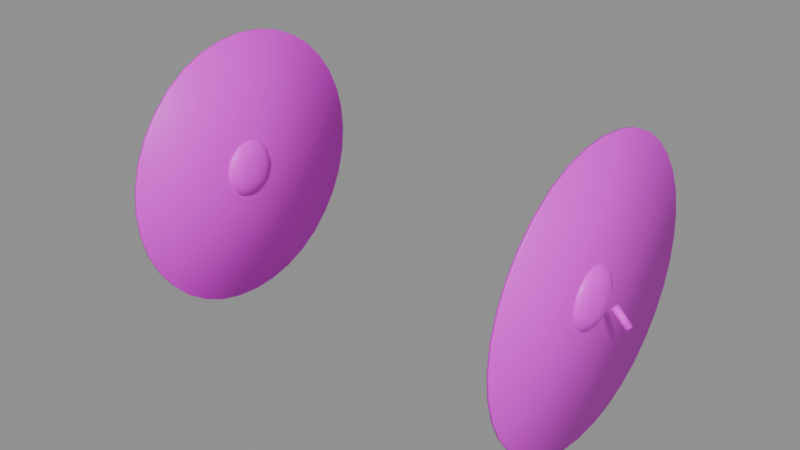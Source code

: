 # Source: banda_platillos.blend  (saved by Blender 5.2.45; exported with 4.5.12 LTS)
import bpy
from mathutils import Matrix  # noqa: F401  (used for matrix-valued properties, if any)

bpy.ops.wm.read_factory_settings(use_empty=True)
scene = bpy.context.scene
scene.name = 'Scene'

# ---- images (referenced by path relative to the original .blend; pixels are not part of the script)
import os
ASSET_DIR = os.environ.get("B2B_ASSET_DIR", "")  # directory of the original .blend (textures are referenced by path, not embedded)
HERE = os.path.dirname(os.path.abspath(__file__))  # packed textures are extracted next to this script under _unpacked/

def load_image(name, relpath, width, height, colorspace="sRGB"):
    """Load a texture the original file referenced (path relative to the .blend, or extracted next to this script)."""
    p = next((c for c in (os.path.join(HERE, relpath), os.path.join(ASSET_DIR, relpath)) if relpath and os.path.exists(c)), "")
    if p:
        img = bpy.data.images.load(p, check_existing=True)
        img.name = name
    else:  # same state as the original file: an image datablock whose file is absent (Cycles renders it pink)
        img = bpy.data.images.new(name, width, height)
        img.source = "FILE"
        img.filepath = "//" + (relpath or name)
    img.colorspace_settings.name = colorspace
    return img
img_banda_platillos_laton_png = load_image('banda_platillos_laton.png', 'banda_platillos_laton.png', 1024, 1024, 'sRGB')
img_banda_platillos_cuero_png = load_image('banda_platillos_cuero.png', 'banda_platillos_cuero.png', 1024, 1024, 'sRGB')

# ---- materials (node trees are filled in below, after node groups)
mat_banda_platillos_laton = bpy.data.materials.new('banda_platillos_laton')
mat_banda_platillos_cuero = bpy.data.materials.new('banda_platillos_cuero')

# ---- material node trees
mat_banda_platillos_laton.use_nodes = True; mat_banda_platillos_laton.node_tree.nodes.clear()
_N = mat_banda_platillos_laton.node_tree.nodes; _L = mat_banda_platillos_laton.node_tree.links
n0 = _N.new('ShaderNodeBsdfPrincipled'); n0.name = 'Principled BSDF'; n0.location = (-200, 100)
n0.inputs[10].default_value = 0.005
n1 = _N.new('ShaderNodeOutputMaterial'); n1.name = 'Material Output'; n1.location = (200, 100)
n2 = _N.new('ShaderNodeTexImage'); n2.name = 'Image Texture'; n2.location = (0, 0)
n2.image = img_banda_platillos_laton_png
_L.new(n0.outputs[0], n1.inputs[0])
_L.new(n2.outputs[0], n0.inputs[0])
n1.is_active_output = True
mat_banda_platillos_cuero.use_nodes = True; mat_banda_platillos_cuero.node_tree.nodes.clear()
_N = mat_banda_platillos_cuero.node_tree.nodes; _L = mat_banda_platillos_cuero.node_tree.links
n0 = _N.new('ShaderNodeBsdfPrincipled'); n0.name = 'Principled BSDF'; n0.location = (-200, 100)
n0.inputs[10].default_value = 0.005
n1 = _N.new('ShaderNodeOutputMaterial'); n1.name = 'Material Output'; n1.location = (200, 100)
n2 = _N.new('ShaderNodeTexImage'); n2.name = 'Image Texture'; n2.location = (0, 0)
n2.image = img_banda_platillos_cuero_png
_L.new(n0.outputs[0], n1.inputs[0])
_L.new(n2.outputs[0], n0.inputs[0])
n1.is_active_output = True

# ---- meshes
me_banda_platillos = bpy.data.meshes.new('banda_platillos')
me_banda_platillos.from_pydata([(-0.268, 0.28, 1.18), (-0.268, 0.28, 1.37), (-0.268, 0.247, 1.367), (-0.268, 0.215, 1.359), (-0.268, 0.185, 1.345), (-0.268, 0.1579, 1.326), (-0.268, 0.1345, 1.302), (-0.268, 0.1155, 1.275), (-0.268, 0.1015, 1.245), (-0.268, 0.09289, 1.213), (-0.268, 0.09, 1.18), (-0.268, 0.09289, 1.147), (-0.268, 0.1015, 1.115), (-0.268, 0.1155, 1.085), (-0.268, 0.1345, 1.058), (-0.268, 0.1579, 1.034), (-0.268, 0.185, 1.015), (-0.268, 0.215, 1.001), (-0.268, 0.247, 0.9929), (-0.268, 0.28, 0.99), (-0.268, 0.313, 0.9929), (-0.268, 0.345, 1.001), (-0.268, 0.375, 1.015), (-0.268, 0.4021, 1.034), (-0.268, 0.4255, 1.058), (-0.268, 0.4445, 1.085), (-0.268, 0.4585, 1.115), (-0.268, 0.4671, 1.147), (-0.268, 0.47, 1.18), (-0.268, 0.4671, 1.213), (-0.268, 0.4585, 1.245), (-0.268, 0.4445, 1.275), (-0.268, 0.4255, 1.302), (-0.268, 0.4021, 1.326), (-0.268, 0.375, 1.345), (-0.268, 0.345, 1.359), (-0.268, 0.313, 1.367), (-0.272, 0.28, 1.37), (-0.272, 0.247, 1.367), (-0.272, 0.215, 1.359), (-0.272, 0.185, 1.345), (-0.272, 0.1579, 1.326), (-0.272, 0.1345, 1.302), (-0.272, 0.1155, 1.275), (-0.272, 0.1015, 1.245), (-0.272, 0.09289, 1.213), (-0.272, 0.09, 1.18), (-0.272, 0.09289, 1.147), (-0.272, 0.1015, 1.115), (-0.272, 0.1155, 1.085), (-0.272, 0.1345, 1.058), (-0.272, 0.1579, 1.034), (-0.272, 0.185, 1.015), (-0.272, 0.215, 1.001), (-0.272, 0.247, 0.9929), (-0.272, 0.28, 0.99), (-0.272, 0.313, 0.9929), (-0.272, 0.345, 1.001), (-0.272, 0.375, 1.015), (-0.272, 0.4021, 1.034), (-0.272, 0.4255, 1.058), (-0.272, 0.4445, 1.085), (-0.272, 0.4585, 1.115), (-0.272, 0.4671, 1.147), (-0.272, 0.47, 1.18), (-0.272, 0.4671, 1.213), (-0.272, 0.4585, 1.245), (-0.272, 0.4445, 1.275), (-0.272, 0.4255, 1.302), (-0.272, 0.4021, 1.326), (-0.272, 0.375, 1.345), (-0.272, 0.345, 1.359), (-0.272, 0.313, 1.367), (-0.272, 0.28, 1.18), (-0.27, 0.28, 1.22), (-0.27, 0.3, 1.215), (-0.27, 0.3146, 1.2), (-0.27, 0.32, 1.18), (-0.27, 0.3146, 1.16), (-0.27, 0.3, 1.145), (-0.27, 0.28, 1.14), (0.268, 0.185, 1.345), (-0.266, 0.2973, 1.215), (-0.2631, 0.31, 1.2), (-0.262, 0.3146, 1.18), (-0.2631, 0.31, 1.16), (-0.266, 0.2973, 1.145), (0.268, 0.1579, 1.326), (0.268, 0.1345, 1.302), (-0.2631, 0.29, 1.215), (-0.258, 0.2973, 1.2), (-0.2561, 0.3, 1.18), (-0.258, 0.2973, 1.16), (-0.2631, 0.29, 1.145), (0.268, 0.1155, 1.275), (0.268, 0.1015, 1.245), (-0.262, 0.28, 1.215), (-0.2561, 0.28, 1.2), (-0.254, 0.28, 1.18), (-0.2561, 0.28, 1.16), (-0.262, 0.28, 1.145), (0.268, 0.09289, 1.213), (0.268, 0.09, 1.18), (-0.2631, 0.27, 1.215), (-0.258, 0.2627, 1.2), (-0.2561, 0.26, 1.18), (-0.258, 0.2627, 1.16), (-0.2631, 0.27, 1.145), (0.268, 0.09289, 1.147), (0.268, 0.1015, 1.115), (-0.266, 0.2627, 1.215), (-0.2631, 0.25, 1.2), (-0.262, 0.2454, 1.18), (-0.2631, 0.25, 1.16), (-0.266, 0.2627, 1.145), (0.268, 0.1155, 1.085), (0.268, 0.1345, 1.058), (-0.27, 0.26, 1.215), (-0.27, 0.2454, 1.2), (-0.27, 0.24, 1.18), (-0.27, 0.2454, 1.16), (-0.27, 0.26, 1.145), (0.268, 0.1579, 1.034), (0.268, 0.185, 1.015), (-0.274, 0.2627, 1.215), (-0.2769, 0.25, 1.2), (-0.278, 0.2454, 1.18), (-0.2769, 0.25, 1.16), (-0.274, 0.2627, 1.145), (0.268, 0.215, 1.001), (0.268, 0.247, 0.9929), (-0.2769, 0.27, 1.215), (-0.282, 0.2627, 1.2), (-0.2839, 0.26, 1.18), (-0.282, 0.2627, 1.16), (-0.2769, 0.27, 1.145), (0.268, 0.28, 0.99), (0.268, 0.28, 1.18), (-0.278, 0.28, 1.215), (-0.2839, 0.28, 1.2), (-0.286, 0.28, 1.18), (-0.2839, 0.28, 1.16), (-0.278, 0.28, 1.145), (-0.3169, 0.2775, 1.157), (-0.3169, 0.2825, 1.157), (-0.2769, 0.29, 1.215), (-0.282, 0.2973, 1.2), (-0.2839, 0.3, 1.18), (-0.282, 0.2973, 1.16), (-0.2769, 0.29, 1.145), (-0.32, 0.285, 1.16), (-0.3231, 0.2825, 1.163), (-0.274, 0.2973, 1.215), (-0.2769, 0.31, 1.2), (-0.278, 0.3146, 1.18), (-0.2769, 0.31, 1.16), (-0.274, 0.2973, 1.145), (-0.3231, 0.2775, 1.163), (-0.32, 0.275, 1.16), (-0.2969, 0.2775, 1.177), (-0.2969, 0.2825, 1.177), (-0.3, 0.285, 1.18), (-0.3031, 0.2825, 1.183), (-0.3031, 0.2775, 1.183), (-0.3, 0.275, 1.18), (0.268, 0.215, 1.359), (0.268, 0.247, 1.367), (0.268, 0.28, 1.37), (0.268, 0.313, 1.367), (0.268, 0.345, 1.359), (0.268, 0.375, 1.345), (0.268, 0.4021, 1.326), (0.268, 0.4255, 1.302), (0.268, 0.4445, 1.275), (0.268, 0.4585, 1.245), (0.268, 0.4671, 1.213), (0.268, 0.47, 1.18), (0.268, 0.4671, 1.147), (0.268, 0.4585, 1.115), (0.268, 0.4445, 1.085), (0.268, 0.4255, 1.058), (0.268, 0.4021, 1.034), (0.268, 0.375, 1.015), (0.268, 0.345, 1.001), (0.268, 0.313, 0.9929), (0.272, 0.28, 0.99), (0.272, 0.247, 0.9929), (0.272, 0.215, 1.001), (0.272, 0.185, 1.015), (0.272, 0.1579, 1.034), (0.272, 0.1345, 1.058), (0.272, 0.1155, 1.085), (0.272, 0.1015, 1.115), (0.272, 0.09289, 1.147), (0.272, 0.09, 1.18), (0.272, 0.09289, 1.213), (0.272, 0.1015, 1.245), (0.272, 0.1155, 1.275), (0.272, 0.1345, 1.302), (0.272, 0.1579, 1.326), (0.272, 0.185, 1.345), (0.272, 0.215, 1.359), (0.272, 0.247, 1.367), (0.272, 0.28, 1.37), (0.272, 0.313, 1.367), (0.272, 0.345, 1.359), (0.272, 0.375, 1.345), (0.272, 0.4021, 1.326), (0.272, 0.4255, 1.302), (0.272, 0.4445, 1.275), (0.272, 0.4585, 1.245), (0.272, 0.4671, 1.213), (0.272, 0.47, 1.18), (0.272, 0.4671, 1.147), (0.272, 0.4585, 1.115), (0.272, 0.4445, 1.085), (0.272, 0.4255, 1.058), (0.272, 0.4021, 1.034), (0.272, 0.375, 1.015), (0.272, 0.345, 1.001), (0.272, 0.313, 0.9929), (0.272, 0.28, 1.18), (0.27, 0.28, 1.22), (0.27, 0.3, 1.215), (0.27, 0.3146, 1.2), (0.27, 0.32, 1.18), (0.27, 0.3146, 1.16), (0.27, 0.3, 1.145), (0.27, 0.28, 1.14), (0.274, 0.2973, 1.215), (0.2769, 0.31, 1.2), (0.278, 0.3146, 1.18), (0.2769, 0.31, 1.16), (0.274, 0.2973, 1.145), (0.2769, 0.29, 1.215), (0.282, 0.2973, 1.2), (0.2839, 0.3, 1.18), (0.282, 0.2973, 1.16), (0.2769, 0.29, 1.145), (0.278, 0.28, 1.215), (0.2839, 0.28, 1.2), (0.286, 0.28, 1.18), (0.2839, 0.28, 1.16), (0.278, 0.28, 1.145), (0.2769, 0.27, 1.215), (0.282, 0.2627, 1.2), (0.2839, 0.26, 1.18), (0.282, 0.2627, 1.16), (0.2769, 0.27, 1.145), (0.274, 0.2627, 1.215), (0.2769, 0.25, 1.2), (0.278, 0.2454, 1.18), (0.2769, 0.25, 1.16), (0.274, 0.2627, 1.145), (0.27, 0.26, 1.215), (0.27, 0.2454, 1.2), (0.27, 0.24, 1.18), (0.27, 0.2454, 1.16), (0.27, 0.26, 1.145), (0.266, 0.2627, 1.215), (0.2631, 0.25, 1.2), (0.262, 0.2454, 1.18), (0.2631, 0.25, 1.16), (0.266, 0.2627, 1.145), (0.2631, 0.27, 1.215), (0.258, 0.2627, 1.2), (0.2561, 0.26, 1.18), (0.258, 0.2627, 1.16), (0.2631, 0.27, 1.145), (0.262, 0.28, 1.215), (0.2561, 0.28, 1.2), (0.254, 0.28, 1.18), (0.2561, 0.28, 1.16), (0.262, 0.28, 1.145), (0.3231, 0.2775, 1.163), (0.3231, 0.2825, 1.163), (0.2631, 0.29, 1.215), (0.258, 0.2973, 1.2), (0.2561, 0.3, 1.18), (0.258, 0.2973, 1.16), (0.2631, 0.29, 1.145), (0.32, 0.285, 1.16), (0.3169, 0.2825, 1.157), (0.266, 0.2973, 1.215), (0.2631, 0.31, 1.2), (0.262, 0.3146, 1.18), (0.2631, 0.31, 1.16), (0.266, 0.2973, 1.145), (0.3169, 0.2775, 1.157), (0.32, 0.275, 1.16), (0.3031, 0.2775, 1.183), (0.3031, 0.2825, 1.183), (0.3, 0.285, 1.18), (0.2969, 0.2825, 1.177), (0.2969, 0.2775, 1.177), (0.3, 0.275, 1.18)], [], [(0, 1, 2), (73, 38, 37), (1, 37, 38, 2), (0, 2, 3), (73, 39, 38), (2, 38, 39, 3), (0, 3, 4), (73, 40, 39), (3, 39, 40, 4), (0, 4, 5), (73, 41, 40), (4, 40, 41, 5), (0, 5, 6), (73, 42, 41), (5, 41, 42, 6), (0, 6, 7), (73, 43, 42), (6, 42, 43, 7), (0, 7, 8), (73, 44, 43), (7, 43, 44, 8), (0, 8, 9), (73, 45, 44), (8, 44, 45, 9), (0, 9, 10), (73, 46, 45), (9, 45, 46, 10), (0, 10, 11), (73, 47, 46), (10, 46, 47, 11), (0, 11, 12), (73, 48, 47), (11, 47, 48, 12), (0, 12, 13), (73, 49, 48), (12, 48, 49, 13), (0, 13, 14), (73, 50, 49), (13, 49, 50, 14), (0, 14, 15), (73, 51, 50), (14, 50, 51, 15), (0, 15, 16), (73, 52, 51), (15, 51, 52, 16), (0, 16, 17), (73, 53, 52), (16, 52, 53, 17), (0, 17, 18), (73, 54, 53), (17, 53, 54, 18), (0, 18, 19), (73, 55, 54), (18, 54, 55, 19), (0, 19, 20), (73, 56, 55), (19, 55, 56, 20), (0, 20, 21), (73, 57, 56), (20, 56, 57, 21), (0, 21, 22), (73, 58, 57), (21, 57, 58, 22), (0, 22, 23), (73, 59, 58), (22, 58, 59, 23), (0, 23, 24), (73, 60, 59), (23, 59, 60, 24), (0, 24, 25), (73, 61, 60), (24, 60, 61, 25), (0, 25, 26), (73, 62, 61), (25, 61, 62, 26), (0, 26, 27), (73, 63, 62), (26, 62, 63, 27), (0, 27, 28), (73, 64, 63), (27, 63, 64, 28), (0, 28, 29), (73, 65, 64), (28, 64, 65, 29), (0, 29, 30), (73, 66, 65), (29, 65, 66, 30), (0, 30, 31), (73, 67, 66), (30, 66, 67, 31), (0, 31, 32), (73, 68, 67), (31, 67, 68, 32), (0, 32, 33), (73, 69, 68), (32, 68, 69, 33), (0, 33, 34), (73, 70, 69), (33, 69, 70, 34), (0, 34, 35), (73, 71, 70), (34, 70, 71, 35), (0, 35, 36), (73, 72, 71), (35, 71, 72, 36), (0, 36, 1), (73, 37, 72), (36, 72, 37, 1), (79, 78, 85, 86), (77, 76, 83, 84), (75, 74, 82), (80, 79, 86), (78, 77, 84, 85), (76, 75, 82, 83), (84, 83, 90, 91), (82, 74, 89), (80, 86, 93), (85, 84, 91, 92), (83, 82, 89, 90), (86, 85, 92, 93), (89, 74, 96), (80, 93, 100), (92, 91, 98, 99), (90, 89, 96, 97), (93, 92, 99, 100), (91, 90, 97, 98), (80, 100, 107), (99, 98, 105, 106), (97, 96, 103, 104), (100, 99, 106, 107), (98, 97, 104, 105), (96, 74, 103), (80, 107, 114), (106, 105, 112, 113), (104, 103, 110, 111), (107, 106, 113, 114), (105, 104, 111, 112), (103, 74, 110), (80, 114, 121), (113, 112, 119, 120), (111, 110, 117, 118), (114, 113, 120, 121), (112, 111, 118, 119), (110, 74, 117), (120, 119, 126, 127), (118, 117, 124, 125), (121, 120, 127, 128), (119, 118, 125, 126), (117, 74, 124), (80, 121, 128), (125, 124, 131, 132), (128, 127, 134, 135), (126, 125, 132, 133), (124, 74, 131), (80, 128, 135), (127, 126, 133, 134), (135, 134, 141, 142), (133, 132, 139, 140), (131, 74, 138), (80, 135, 142), (134, 133, 140, 141), (132, 131, 138, 139), (142, 141, 148, 149), (140, 139, 146, 147), (138, 74, 145), (80, 142, 149), (141, 140, 147, 148), (139, 138, 145, 146), (149, 148, 155, 156), (147, 146, 153, 154), (145, 74, 152), (80, 149, 156), (148, 147, 154, 155), (146, 145, 152, 153), (156, 155, 78, 79), (154, 153, 76, 77), (152, 74, 75), (80, 156, 79), (155, 154, 77, 78), (153, 152, 75, 76), (164, 163, 157, 158), (163, 162, 151, 157), (162, 161, 150, 151), (161, 160, 144, 150), (160, 159, 143, 144), (159, 164, 158, 143), (159, 160, 161, 162, 163, 164), (158, 157, 151, 150, 144, 143), (137, 136, 130), (221, 186, 185), (136, 185, 186, 130), (137, 130, 129), (221, 187, 186), (130, 186, 187, 129), (137, 129, 123), (221, 188, 187), (129, 187, 188, 123), (137, 123, 122), (221, 189, 188), (123, 188, 189, 122), (137, 122, 116), (221, 190, 189), (122, 189, 190, 116), (137, 116, 115), (221, 191, 190), (116, 190, 191, 115), (137, 115, 109), (221, 192, 191), (115, 191, 192, 109), (137, 109, 108), (221, 193, 192), (109, 192, 193, 108), (137, 108, 102), (221, 194, 193), (108, 193, 194, 102), (137, 102, 101), (221, 195, 194), (102, 194, 195, 101), (137, 101, 95), (221, 196, 195), (101, 195, 196, 95), (137, 95, 94), (221, 197, 196), (95, 196, 197, 94), (137, 94, 88), (221, 198, 197), (94, 197, 198, 88), (137, 88, 87), (221, 199, 198), (88, 198, 199, 87), (137, 87, 81), (221, 200, 199), (87, 199, 200, 81), (137, 81, 165), (221, 201, 200), (81, 200, 201, 165), (137, 165, 166), (221, 202, 201), (165, 201, 202, 166), (137, 166, 167), (221, 203, 202), (166, 202, 203, 167), (137, 167, 168), (221, 204, 203), (167, 203, 204, 168), (137, 168, 169), (221, 205, 204), (168, 204, 205, 169), (137, 169, 170), (221, 206, 205), (169, 205, 206, 170), (137, 170, 171), (221, 207, 206), (170, 206, 207, 171), (137, 171, 172), (221, 208, 207), (171, 207, 208, 172), (137, 172, 173), (221, 209, 208), (172, 208, 209, 173), (137, 173, 174), (221, 210, 209), (173, 209, 210, 174), (137, 174, 175), (221, 211, 210), (174, 210, 211, 175), (137, 175, 176), (221, 212, 211), (175, 211, 212, 176), (137, 176, 177), (221, 213, 212), (176, 212, 213, 177), (137, 177, 178), (221, 214, 213), (177, 213, 214, 178), (137, 178, 179), (221, 215, 214), (178, 214, 215, 179), (137, 179, 180), (221, 216, 215), (179, 215, 216, 180), (137, 180, 181), (221, 217, 216), (180, 216, 217, 181), (137, 181, 182), (221, 218, 217), (181, 217, 218, 182), (137, 182, 183), (221, 219, 218), (182, 218, 219, 183), (137, 183, 184), (221, 220, 219), (183, 219, 220, 184), (137, 184, 136), (221, 185, 220), (184, 220, 185, 136), (227, 226, 232, 233), (225, 224, 230, 231), (223, 222, 229), (228, 227, 233), (226, 225, 231, 232), (224, 223, 229, 230), (231, 230, 235, 236), (229, 222, 234), (228, 233, 238), (232, 231, 236, 237), (230, 229, 234, 235), (233, 232, 237, 238), (234, 222, 239), (228, 238, 243), (237, 236, 241, 242), (235, 234, 239, 240), (238, 237, 242, 243), (236, 235, 240, 241), (228, 243, 248), (242, 241, 246, 247), (240, 239, 244, 245), (243, 242, 247, 248), (241, 240, 245, 246), (239, 222, 244), (228, 248, 253), (247, 246, 251, 252), (245, 244, 249, 250), (248, 247, 252, 253), (246, 245, 250, 251), (244, 222, 249), (228, 253, 258), (252, 251, 256, 257), (250, 249, 254, 255), (253, 252, 257, 258), (251, 250, 255, 256), (249, 222, 254), (257, 256, 261, 262), (255, 254, 259, 260), (258, 257, 262, 263), (256, 255, 260, 261), (254, 222, 259), (228, 258, 263), (260, 259, 264, 265), (263, 262, 267, 268), (261, 260, 265, 266), (259, 222, 264), (228, 263, 268), (262, 261, 266, 267), (268, 267, 272, 273), (266, 265, 270, 271), (264, 222, 269), (228, 268, 273), (267, 266, 271, 272), (265, 264, 269, 270), (273, 272, 279, 280), (271, 270, 277, 278), (269, 222, 276), (228, 273, 280), (272, 271, 278, 279), (270, 269, 276, 277), (280, 279, 286, 287), (278, 277, 284, 285), (276, 222, 283), (228, 280, 287), (279, 278, 285, 286), (277, 276, 283, 284), (287, 286, 226, 227), (285, 284, 224, 225), (283, 222, 223), (228, 287, 227), (286, 285, 225, 226), (284, 283, 223, 224), (295, 294, 288, 289), (294, 293, 282, 288), (293, 292, 281, 282), (292, 291, 275, 281), (291, 290, 274, 275), (290, 295, 289, 274), (290, 291, 292, 293, 294, 295), (289, 288, 282, 281, 275, 274)])
me_banda_platillos.polygons.foreach_set('use_smooth', [True] * 376)
me_banda_platillos.polygons.foreach_set('material_index', [0, 0, 0, 0, 0, 0, 0, 0, 0, 0, 0, 0, 0, 0, 0, 0, 0, 0, 0, 0, 0, 0, 0, 0, 0, 0, 0, 0, 0, 0, 0, 0, 0, 0, 0, 0, 0, 0, 0, 0, 0, 0, 0, 0, 0, 0, 0, 0, 0, 0, 0, 0, 0, 0, 0, 0, 0, 0, 0, 0, 0, 0, 0, 0, 0, 0, 0, 0, 0, 0, 0, 0, 0, 0, 0, 0, 0, 0, 0, 0, 0, 0, 0, 0, 0, 0, 0, 0, 0, 0, 0, 0, 0, 0, 0, 0, 0, 0, 0, 0, 0, 0, 0, 0, 0, 0, 0, 0, 0, 0, 0, 0, 0, 0, 0, 0, 0, 0, 0, 0, 0, 0, 0, 0, 0, 0, 0, 0, 0, 0, 0, 0, 0, 0, 0, 0, 0, 0, 0, 0, 0, 0, 0, 0, 0, 0, 0, 0, 0, 0, 0, 0, 0, 0, 0, 0, 0, 0, 0, 0, 0, 0, 0, 0, 0, 0, 0, 0, 0, 0, 0, 0, 0, 0, 0, 0, 0, 0, 0, 0, 1, 1, 1, 1, 1, 1, 1, 1, 0, 0, 0, 0, 0, 0, 0, 0, 0, 0, 0, 0, 0, 0, 0, 0, 0, 0, 0, 0, 0, 0, 0, 0, 0, 0, 0, 0, 0, 0, 0, 0, 0, 0, 0, 0, 0, 0, 0, 0, 0, 0, 0, 0, 0, 0, 0, 0, 0, 0, 0, 0, 0, 0, 0, 0, 0, 0, 0, 0, 0, 0, 0, 0, 0, 0, 0, 0, 0, 0, 0, 0, 0, 0, 0, 0, 0, 0, 0, 0, 0, 0, 0, 0, 0, 0, 0, 0, 0, 0, 0, 0, 0, 0, 0, 0, 0, 0, 0, 0, 0, 0, 0, 0, 0, 0, 0, 0, 0, 0, 0, 0, 0, 0, 0, 0, 0, 0, 0, 0, 0, 0, 0, 0, 0, 0, 0, 0, 0, 0, 0, 0, 0, 0, 0, 0, 0, 0, 0, 0, 0, 0, 0, 0, 0, 0, 0, 0, 0, 0, 0, 0, 0, 0, 0, 0, 0, 0, 0, 0, 0, 0, 0, 0, 0, 0, 0, 0, 0, 0, 0, 0, 0, 0, 0, 0, 0, 0, 0, 0, 1, 1, 1, 1, 1, 1, 1, 1])
_uv = me_banda_platillos.uv_layers.new(name='UVMap')
_uv.uv.foreach_set('vector', [0.5, 0.5, 0.5, 0.88, 0.434, 0.8742, 0.5, 0.5, 0.434, 0.8742, 0.5, 0.88, -0.036, 0.5, -0.044, 0.5, -0.044, 0.434, -0.036, 0.434, 0.5, 0.5, 0.434, 0.8742, 0.37, 0.8571, 0.5, 0.5, 0.37, 0.8571, 0.434, 0.8742, -0.036, 0.434, -0.044, 0.434, -0.044, 0.37, -0.036, 0.37, 0.5, 0.5, 0.37, 0.8571, 0.31, 0.8291, 0.5, 0.5, 0.31, 0.8291, 0.37, 0.8571, -0.036, 0.37, -0.044, 0.37, -0.044, 0.31, -0.036, 0.31, 0.5, 0.5, 0.31, 0.8291, 0.2557, 0.7911, 0.5, 0.5, 0.2557, 0.7911, 0.31, 0.8291, -0.036, 0.31, -0.044, 0.31, -0.044, 0.2557, -0.036, 0.2557, 0.5, 0.5, 0.2557, 0.7911, 0.2089, 0.7443, 0.5, 0.5, 0.2089, 0.7443, 0.2557, 0.7911, -0.036, 0.2557, -0.044, 0.2557, -0.044, 0.2089, -0.036, 0.2089, 0.5, 0.5, 0.2089, 0.7443, 0.1709, 0.69, 0.5, 0.5, 0.1709, 0.69, 0.2089, 0.7443, -0.036, 0.7443, -0.044, 0.7443, -0.044, 0.69, -0.036, 0.69, 0.5, 0.5, 0.1709, 0.69, 0.1429, 0.63, 0.5, 0.5, 0.1429, 0.63, 0.1709, 0.69, -0.036, 0.69, -0.044, 0.69, -0.044, 0.63, -0.036, 0.63, 0.5, 0.5, 0.1429, 0.63, 0.1258, 0.566, 0.5, 0.5, 0.1258, 0.566, 0.1429, 0.63, -0.036, 0.63, -0.044, 0.63, -0.044, 0.566, -0.036, 0.566, 0.5, 0.5, 0.1258, 0.566, 0.12, 0.5, 0.5, 0.5, 0.12, 0.5, 0.1258, 0.566, -0.036, 0.566, -0.044, 0.566, -0.044, 0.5, -0.036, 0.5, 0.5, 0.5, 0.12, 0.5, 0.1258, 0.434, 0.5, 0.5, 0.1258, 0.434, 0.12, 0.5, -0.036, 0.5, -0.044, 0.5, -0.044, 0.434, -0.036, 0.434, 0.5, 0.5, 0.1258, 0.434, 0.1429, 0.37, 0.5, 0.5, 0.1429, 0.37, 0.1258, 0.434, -0.036, 0.434, -0.044, 0.434, -0.044, 0.37, -0.036, 0.37, 0.5, 0.5, 0.1429, 0.37, 0.1709, 0.31, 0.5, 0.5, 0.1709, 0.31, 0.1429, 0.37, -0.036, 0.37, -0.044, 0.37, -0.044, 0.31, -0.036, 0.31, 0.5, 0.5, 0.1709, 0.31, 0.2089, 0.2557, 0.5, 0.5, 0.2089, 0.2557, 0.1709, 0.31, -0.036, 0.31, -0.044, 0.31, -0.044, 0.2557, -0.036, 0.2557, 0.5, 0.5, 0.2089, 0.2557, 0.2557, 0.2089, 0.5, 0.5, 0.2557, 0.2089, 0.2089, 0.2557, -0.036, 0.2089, -0.044, 0.2089, -0.044, 0.2557, -0.036, 0.2557, 0.5, 0.5, 0.2557, 0.2089, 0.31, 0.1709, 0.5, 0.5, 0.31, 0.1709, 0.2557, 0.2089, -0.036, 0.2557, -0.044, 0.2557, -0.044, 0.31, -0.036, 0.31, 0.5, 0.5, 0.31, 0.1709, 0.37, 0.1429, 0.5, 0.5, 0.37, 0.1429, 0.31, 0.1709, -0.036, 0.31, -0.044, 0.31, -0.044, 0.37, -0.036, 0.37, 0.5, 0.5, 0.37, 0.1429, 0.434, 0.1258, 0.5, 0.5, 0.434, 0.1258, 0.37, 0.1429, -0.036, 0.37, -0.044, 0.37, -0.044, 0.434, -0.036, 0.434, 0.5, 0.5, 0.434, 0.1258, 0.5, 0.12, 0.5, 0.5, 0.5, 0.12, 0.434, 0.1258, -0.036, 0.434, -0.044, 0.434, -0.044, 0.5, -0.036, 0.5, 0.5, 0.5, 0.5, 0.12, 0.566, 0.1258, 0.5, 0.5, 0.566, 0.1258, 0.5, 0.12, -0.036, 0.5, -0.044, 0.5, -0.044, 0.566, -0.036, 0.566, 0.5, 0.5, 0.566, 0.1258, 0.63, 0.1429, 0.5, 0.5, 0.63, 0.1429, 0.566, 0.1258, -0.036, 0.566, -0.044, 0.566, -0.044, 0.63, -0.036, 0.63, 0.5, 0.5, 0.63, 0.1429, 0.69, 0.1709, 0.5, 0.5, 0.69, 0.1709, 0.63, 0.1429, -0.036, 0.63, -0.044, 0.63, -0.044, 0.69, -0.036, 0.69, 0.5, 0.5, 0.69, 0.1709, 0.7443, 0.2089, 0.5, 0.5, 0.7443, 0.2089, 0.69, 0.1709, -0.036, 0.69, -0.044, 0.69, -0.044, 0.7443, -0.036, 0.7443, 0.5, 0.5, 0.7443, 0.2089, 0.7911, 0.2557, 0.5, 0.5, 0.7911, 0.2557, 0.7443, 0.2089, -0.036, 0.7443, -0.044, 0.7443, -0.044, 0.7911, -0.036, 0.7911, 0.5, 0.5, 0.7911, 0.2557, 0.8291, 0.31, 0.5, 0.5, 0.8291, 0.31, 0.7911, 0.2557, -0.036, 0.2557, -0.044, 0.2557, -0.044, 0.31, -0.036, 0.31, 0.5, 0.5, 0.8291, 0.31, 0.8571, 0.37, 0.5, 0.5, 0.8571, 0.37, 0.8291, 0.31, -0.036, 0.31, -0.044, 0.31, -0.044, 0.37, -0.036, 0.37, 0.5, 0.5, 0.8571, 0.37, 0.8742, 0.434, 0.5, 0.5, 0.8742, 0.434, 0.8571, 0.37, -0.036, 0.37, -0.044, 0.37, -0.044, 0.434, -0.036, 0.434, 0.5, 0.5, 0.8742, 0.434, 0.88, 0.5, 0.5, 0.5, 0.88, 0.5, 0.8742, 0.434, -0.036, 0.434, -0.044, 0.434, -0.044, 0.5, -0.036, 0.5, 0.5, 0.5, 0.88, 0.5, 0.8742, 0.566, 0.5, 0.5, 0.8742, 0.566, 0.88, 0.5, -0.036, 0.5, -0.044, 0.5, -0.044, 0.566, -0.036, 0.566, 0.5, 0.5, 0.8742, 0.566, 0.8571, 0.63, 0.5, 0.5, 0.8571, 0.63, 0.8742, 0.566, -0.036, 0.566, -0.044, 0.566, -0.044, 0.63, -0.036, 0.63, 0.5, 0.5, 0.8571, 0.63, 0.8291, 0.69, 0.5, 0.5, 0.8291, 0.69, 0.8571, 0.63, -0.036, 0.63, -0.044, 0.63, -0.044, 0.69, -0.036, 0.69, 0.5, 0.5, 0.8291, 0.69, 0.7911, 0.7443, 0.5, 0.5, 0.7911, 0.7443, 0.8291, 0.69, -0.036, 0.69, -0.044, 0.69, -0.044, 0.7443, -0.036, 0.7443, 0.5, 0.5, 0.7911, 0.7443, 0.7443, 0.7911, 0.5, 0.5, 0.7443, 0.7911, 0.7911, 0.7443, -0.036, 0.7911, -0.044, 0.7911, -0.044, 0.7443, -0.036, 0.7443, 0.5, 0.5, 0.7443, 0.7911, 0.69, 0.8291, 0.5, 0.5, 0.69, 0.8291, 0.7443, 0.7911, -0.036, 0.7443, -0.044, 0.7443, -0.044, 0.69, -0.036, 0.69, 0.5, 0.5, 0.69, 0.8291, 0.63, 0.8571, 0.5, 0.5, 0.63, 0.8571, 0.69, 0.8291, -0.036, 0.69, -0.044, 0.69, -0.044, 0.63, -0.036, 0.63, 0.5, 0.5, 0.63, 0.8571, 0.566, 0.8742, 0.5, 0.5, 0.566, 0.8742, 0.63, 0.8571, -0.036, 0.63, -0.044, 0.63, -0.044, 0.566, -0.036, 0.566, 0.5, 0.5, 0.566, 0.8742, 0.5, 0.88, 0.5, 0.5, 0.5, 0.88, 0.566, 0.8742, -0.036, 0.566, -0.044, 0.566, -0.044, 0.5, -0.036, 0.5, -0.04, 0.4307, -0.04, 0.46, -0.02614, 0.46, -0.032, 0.4307, -0.04, 0.5, -0.04, 0.54, -0.02614, 0.54, -0.024, 0.5, -0.04, 0.54, -0.04, 0.5, -0.032, 0.5346, -0.04, 0.5, -0.04, 0.54, -0.032, 0.5346, -0.04, 0.46, -0.04, 0.5, -0.024, 0.5, -0.02614, 0.46, -0.04, 0.54, -0.04, 0.5693, -0.032, 0.5693, -0.02614, 0.54, 0.5693, 0.5, 0.56, 0.54, 0.5346, 0.54, 0.54, 0.5, -0.032, 0.5346, -0.04, 0.5, -0.02614, 0.52, -0.04, 0.5, -0.032, 0.5346, -0.02614, 0.52, 0.56, 0.46, 0.5693, 0.5, 0.54, 0.5, 0.5346, 0.46, 0.56, 0.54, 0.5346, 0.5693, 0.52, 0.5693, 0.5346, 0.54, 0.5346, 0.4307, 0.56, 0.46, 0.5346, 0.46, 0.52, 0.4307, -0.02614, 0.52, -0.04, 0.5, -0.024, 0.5, -0.04, 0.5, -0.02614, 0.52, -0.024, 0.5, 0.5346, 0.46, 0.54, 0.5, 0.5, 0.5, 0.5, 0.46, 0.5346, 0.54, 0.52, 0.5693, 0.5, 0.5693, 0.5, 0.54, 0.52, 0.4307, 0.5346, 0.46, 0.5, 0.46, 0.5, 0.4307, 0.54, 0.5, 0.5346, 0.54, 0.5, 0.54, 0.5, 0.5, -0.04, 0.5, -0.024, 0.5, -0.02614, 0.48, 0.5, 0.46, 0.5, 0.5, 0.46, 0.5, 0.4654, 0.46, 0.5, 0.54, 0.5, 0.5693, 0.48, 0.5693, 0.4654, 0.54, 0.5, 0.4307, 0.5, 0.46, 0.4654, 0.46, 0.48, 0.4307, 0.5, 0.5, 0.5, 0.54, 0.4654, 0.54, 0.46, 0.5, -0.024, 0.5, -0.04, 0.5, -0.02614, 0.48, -0.04, 0.5, -0.02614, 0.48, -0.032, 0.4654, 0.4654, 0.46, 0.46, 0.5, 0.4307, 0.5, 0.44, 0.46, 0.4654, 0.54, 0.48, 0.5693, 0.4654, 0.5693, 0.44, 0.54, 0.48, 0.4307, 0.4654, 0.46, 0.44, 0.46, 0.4654, 0.4307, 0.46, 0.5, 0.4654, 0.54, 0.44, 0.54, 0.4307, 0.5, -0.02614, 0.48, -0.04, 0.5, -0.032, 0.4654, -0.04, 0.5, -0.032, 0.4654, -0.04, 0.46, -0.02614, 0.46, -0.024, 0.5, -0.04, 0.5, -0.04, 0.46, -0.02614, 0.54, -0.032, 0.5693, -0.04, 0.5693, -0.04, 0.54, -0.032, 0.4307, -0.02614, 0.46, -0.04, 0.46, -0.04, 0.4307, -0.024, 0.5, -0.02614, 0.54, -0.04, 0.54, -0.04, 0.5, -0.032, 0.4654, -0.04, 0.5, -0.04, 0.46, -0.04, 0.46, -0.04, 0.5, -0.056, 0.5, -0.05386, 0.46, -0.04, 0.54, -0.04, 0.5693, -0.048, 0.5693, -0.05386, 0.54, -0.04, 0.4307, -0.04, 0.46, -0.05386, 0.46, -0.048, 0.4307, -0.04, 0.5, -0.04, 0.54, -0.05386, 0.54, -0.056, 0.5, -0.04, 0.46, -0.04, 0.5, -0.048, 0.4654, -0.04, 0.5, -0.04, 0.46, -0.048, 0.4654, 0.44, 0.54, 0.4654, 0.5693, 0.48, 0.5693, 0.4654, 0.54, 0.4654, 0.4307, 0.44, 0.46, 0.4654, 0.46, 0.48, 0.4307, 0.4307, 0.5, 0.44, 0.54, 0.4654, 0.54, 0.46, 0.5, -0.048, 0.4654, -0.04, 0.5, -0.05386, 0.48, -0.04, 0.5, -0.048, 0.4654, -0.05386, 0.48, 0.44, 0.46, 0.4307, 0.5, 0.46, 0.5, 0.4654, 0.46, 0.48, 0.4307, 0.4654, 0.46, 0.5, 0.46, 0.5, 0.4307, 0.46, 0.5, 0.4654, 0.54, 0.5, 0.54, 0.5, 0.5, -0.05386, 0.48, -0.04, 0.5, -0.056, 0.5, -0.04, 0.5, -0.05386, 0.48, -0.056, 0.5, 0.4654, 0.46, 0.46, 0.5, 0.5, 0.5, 0.5, 0.46, 0.4654, 0.54, 0.48, 0.5693, 0.5, 0.5693, 0.5, 0.54, 0.5, 0.4307, 0.5, 0.46, 0.5346, 0.46, 0.52, 0.4307, 0.5, 0.5, 0.5, 0.54, 0.5346, 0.54, 0.54, 0.5, -0.056, 0.5, -0.04, 0.5, -0.05386, 0.52, -0.04, 0.5, -0.056, 0.5, -0.05386, 0.52, 0.5, 0.46, 0.5, 0.5, 0.54, 0.5, 0.5346, 0.46, 0.5, 0.54, 0.5, 0.5693, 0.52, 0.5693, 0.5346, 0.54, 0.52, 0.4307, 0.5346, 0.46, 0.56, 0.46, 0.5346, 0.4307, 0.54, 0.5, 0.5346, 0.54, 0.56, 0.54, 0.5693, 0.5, -0.05386, 0.52, -0.04, 0.5, -0.048, 0.5346, -0.04, 0.5, -0.05386, 0.52, -0.048, 0.5346, 0.5346, 0.46, 0.54, 0.5, 0.5693, 0.5, 0.56, 0.46, 0.5346, 0.54, 0.52, 0.5693, 0.5346, 0.5693, 0.56, 0.54, -0.048, 0.4307, -0.05386, 0.46, -0.04, 0.46, -0.04, 0.4307, -0.056, 0.5, -0.05386, 0.54, -0.04, 0.54, -0.04, 0.5, -0.048, 0.5346, -0.04, 0.5, -0.04, 0.54, -0.04, 0.5, -0.048, 0.5346, -0.04, 0.54, -0.05386, 0.46, -0.056, 0.5, -0.04, 0.5, -0.04, 0.46, -0.05386, 0.54, -0.048, 0.5693, -0.04, 0.5693, -0.04, 0.54, -0.1, 0.5, -0.1061, 0.5061, -0.1461, 0.4661, -0.14, 0.46, -0.1061, 0.495, -0.1061, 0.505, -0.1461, 0.505, -0.1461, 0.495, -0.1061, 0.5061, -0.1, 0.5, -0.14, 0.46, -0.1461, 0.4661, -0.1, 0.5, -0.09388, 0.4939, -0.1339, 0.4539, -0.14, 0.46, -0.09388, 0.505, -0.09388, 0.495, -0.1339, 0.495, -0.1339, 0.505, -0.09388, 0.4939, -0.1, 0.5, -0.14, 0.46, -0.1339, 0.4539, 0.495, 0.4939, 0.505, 0.4939, 0.51, 0.5, 0.505, 0.5061, 0.495, 0.5061, 0.49, 0.5, 0.49, 0.46, 0.495, 0.4661, 0.505, 0.4661, 0.51, 0.46, 0.505, 0.4539, 0.495, 0.4539, 0.5, 0.5, 0.5, 0.12, 0.434, 0.1258, 0.5, 0.5, 0.434, 0.1258, 0.5, 0.12, 1.036, 0.5, 1.044, 0.5, 1.044, 0.434, 1.036, 0.434, 0.5, 0.5, 0.434, 0.1258, 0.37, 0.1429, 0.5, 0.5, 0.37, 0.1429, 0.434, 0.1258, 1.036, 0.434, 1.044, 0.434, 1.044, 0.37, 1.036, 0.37, 0.5, 0.5, 0.37, 0.1429, 0.31, 0.1709, 0.5, 0.5, 0.31, 0.1709, 0.37, 0.1429, 1.036, 0.37, 1.044, 0.37, 1.044, 0.31, 1.036, 0.31, 0.5, 0.5, 0.31, 0.1709, 0.2557, 0.2089, 0.5, 0.5, 0.2557, 0.2089, 0.31, 0.1709, 1.036, 0.31, 1.044, 0.31, 1.044, 0.2557, 1.036, 0.2557, 0.5, 0.5, 0.2557, 0.2089, 0.2089, 0.2557, 0.5, 0.5, 0.2089, 0.2557, 0.2557, 0.2089, 1.036, 0.2557, 1.044, 0.2557, 1.044, 0.2089, 1.036, 0.2089, 0.5, 0.5, 0.2089, 0.2557, 0.1709, 0.31, 0.5, 0.5, 0.1709, 0.31, 0.2089, 0.2557, 1.036, 0.2557, 1.044, 0.2557, 1.044, 0.31, 1.036, 0.31, 0.5, 0.5, 0.1709, 0.31, 0.1429, 0.37, 0.5, 0.5, 0.1429, 0.37, 0.1709, 0.31, 1.036, 0.31, 1.044, 0.31, 1.044, 0.37, 1.036, 0.37, 0.5, 0.5, 0.1429, 0.37, 0.1258, 0.434, 0.5, 0.5, 0.1258, 0.434, 0.1429, 0.37, 1.036, 0.37, 1.044, 0.37, 1.044, 0.434, 1.036, 0.434, 0.5, 0.5, 0.1258, 0.434, 0.12, 0.5, 0.5, 0.5, 0.12, 0.5, 0.1258, 0.434, 1.036, 0.434, 1.044, 0.434, 1.044, 0.5, 1.036, 0.5, 0.5, 0.5, 0.12, 0.5, 0.1258, 0.566, 0.5, 0.5, 0.1258, 0.566, 0.12, 0.5, 1.036, 0.5, 1.044, 0.5, 1.044, 0.566, 1.036, 0.566, 0.5, 0.5, 0.1258, 0.566, 0.1429, 0.63, 0.5, 0.5, 0.1429, 0.63, 0.1258, 0.566, 1.036, 0.566, 1.044, 0.566, 1.044, 0.63, 1.036, 0.63, 0.5, 0.5, 0.1429, 0.63, 0.1709, 0.69, 0.5, 0.5, 0.1709, 0.69, 0.1429, 0.63, 1.036, 0.63, 1.044, 0.63, 1.044, 0.69, 1.036, 0.69, 0.5, 0.5, 0.1709, 0.69, 0.2089, 0.7443, 0.5, 0.5, 0.2089, 0.7443, 0.1709, 0.69, 1.036, 0.69, 1.044, 0.69, 1.044, 0.7443, 1.036, 0.7443, 0.5, 0.5, 0.2089, 0.7443, 0.2557, 0.7911, 0.5, 0.5, 0.2557, 0.7911, 0.2089, 0.7443, 1.036, 0.2089, 1.044, 0.2089, 1.044, 0.2557, 1.036, 0.2557, 0.5, 0.5, 0.2557, 0.7911, 0.31, 0.8291, 0.5, 0.5, 0.31, 0.8291, 0.2557, 0.7911, 1.036, 0.2557, 1.044, 0.2557, 1.044, 0.31, 1.036, 0.31, 0.5, 0.5, 0.31, 0.8291, 0.37, 0.8571, 0.5, 0.5, 0.37, 0.8571, 0.31, 0.8291, 1.036, 0.31, 1.044, 0.31, 1.044, 0.37, 1.036, 0.37, 0.5, 0.5, 0.37, 0.8571, 0.434, 0.8742, 0.5, 0.5, 0.434, 0.8742, 0.37, 0.8571, 1.036, 0.37, 1.044, 0.37, 1.044, 0.434, 1.036, 0.434, 0.5, 0.5, 0.434, 0.8742, 0.5, 0.88, 0.5, 0.5, 0.5, 0.88, 0.434, 0.8742, 1.036, 0.434, 1.044, 0.434, 1.044, 0.5, 1.036, 0.5, 0.5, 0.5, 0.5, 0.88, 0.566, 0.8742, 0.5, 0.5, 0.566, 0.8742, 0.5, 0.88, 1.036, 0.5, 1.044, 0.5, 1.044, 0.566, 1.036, 0.566, 0.5, 0.5, 0.566, 0.8742, 0.63, 0.8571, 0.5, 0.5, 0.63, 0.8571, 0.566, 0.8742, 1.036, 0.566, 1.044, 0.566, 1.044, 0.63, 1.036, 0.63, 0.5, 0.5, 0.63, 0.8571, 0.69, 0.8291, 0.5, 0.5, 0.69, 0.8291, 0.63, 0.8571, 1.036, 0.63, 1.044, 0.63, 1.044, 0.69, 1.036, 0.69, 0.5, 0.5, 0.69, 0.8291, 0.7443, 0.7911, 0.5, 0.5, 0.7443, 0.7911, 0.69, 0.8291, 1.036, 0.69, 1.044, 0.69, 1.044, 0.7443, 1.036, 0.7443, 0.5, 0.5, 0.7443, 0.7911, 0.7911, 0.7443, 0.5, 0.5, 0.7911, 0.7443, 0.7443, 0.7911, 1.036, 0.7443, 1.044, 0.7443, 1.044, 0.7911, 1.036, 0.7911, 0.5, 0.5, 0.7911, 0.7443, 0.8291, 0.69, 0.5, 0.5, 0.8291, 0.69, 0.7911, 0.7443, 1.036, 0.7443, 1.044, 0.7443, 1.044, 0.69, 1.036, 0.69, 0.5, 0.5, 0.8291, 0.69, 0.8571, 0.63, 0.5, 0.5, 0.8571, 0.63, 0.8291, 0.69, 1.036, 0.69, 1.044, 0.69, 1.044, 0.63, 1.036, 0.63, 0.5, 0.5, 0.8571, 0.63, 0.8742, 0.566, 0.5, 0.5, 0.8742, 0.566, 0.8571, 0.63, 1.036, 0.63, 1.044, 0.63, 1.044, 0.566, 1.036, 0.566, 0.5, 0.5, 0.8742, 0.566, 0.88, 0.5, 0.5, 0.5, 0.88, 0.5, 0.8742, 0.566, 1.036, 0.566, 1.044, 0.566, 1.044, 0.5, 1.036, 0.5, 0.5, 0.5, 0.88, 0.5, 0.8742, 0.434, 0.5, 0.5, 0.8742, 0.434, 0.88, 0.5, 1.036, 0.5, 1.044, 0.5, 1.044, 0.434, 1.036, 0.434, 0.5, 0.5, 0.8742, 0.434, 0.8571, 0.37, 0.5, 0.5, 0.8571, 0.37, 0.8742, 0.434, 1.036, 0.434, 1.044, 0.434, 1.044, 0.37, 1.036, 0.37, 0.5, 0.5, 0.8571, 0.37, 0.8291, 0.31, 0.5, 0.5, 0.8291, 0.31, 0.8571, 0.37, 1.036, 0.37, 1.044, 0.37, 1.044, 0.31, 1.036, 0.31, 0.5, 0.5, 0.8291, 0.31, 0.7911, 0.2557, 0.5, 0.5, 0.7911, 0.2557, 0.8291, 0.31, 1.036, 0.31, 1.044, 0.31, 1.044, 0.2557, 1.036, 0.2557, 0.5, 0.5, 0.7911, 0.2557, 0.7443, 0.2089, 0.5, 0.5, 0.7443, 0.2089, 0.7911, 0.2557, 1.036, 0.7911, 1.044, 0.7911, 1.044, 0.7443, 1.036, 0.7443, 0.5, 0.5, 0.7443, 0.2089, 0.69, 0.1709, 0.5, 0.5, 0.69, 0.1709, 0.7443, 0.2089, 1.036, 0.7443, 1.044, 0.7443, 1.044, 0.69, 1.036, 0.69, 0.5, 0.5, 0.69, 0.1709, 0.63, 0.1429, 0.5, 0.5, 0.63, 0.1429, 0.69, 0.1709, 1.036, 0.69, 1.044, 0.69, 1.044, 0.63, 1.036, 0.63, 0.5, 0.5, 0.63, 0.1429, 0.566, 0.1258, 0.5, 0.5, 0.566, 0.1258, 0.63, 0.1429, 1.036, 0.63, 1.044, 0.63, 1.044, 0.566, 1.036, 0.566, 0.5, 0.5, 0.566, 0.1258, 0.5, 0.12, 0.5, 0.5, 0.5, 0.12, 0.566, 0.1258, 1.036, 0.566, 1.044, 0.566, 1.044, 0.5, 1.036, 0.5, 1.04, 0.4307, 1.04, 0.46, 1.054, 0.46, 1.048, 0.4307, 1.04, 0.5, 1.04, 0.54, 1.054, 0.54, 1.056, 0.5, 1.04, 0.54, 1.04, 0.5, 1.048, 0.5346, 1.04, 0.5, 1.04, 0.54, 1.048, 0.5346, 1.04, 0.46, 1.04, 0.5, 1.056, 0.5, 1.054, 0.46, 1.04, 0.54, 1.04, 0.5693, 1.048, 0.5693, 1.054, 0.54, 0.5693, 0.5, 0.56, 0.54, 0.5346, 0.54, 0.54, 0.5, 1.048, 0.5346, 1.04, 0.5, 1.054, 0.52, 1.04, 0.5, 1.048, 0.5346, 1.054, 0.52, 0.56, 0.46, 0.5693, 0.5, 0.54, 0.5, 0.5346, 0.46, 0.56, 0.54, 0.5346, 0.5693, 0.52, 0.5693, 0.5346, 0.54, 0.5346, 0.4307, 0.56, 0.46, 0.5346, 0.46, 0.52, 0.4307, 1.054, 0.52, 1.04, 0.5, 1.056, 0.5, 1.04, 0.5, 1.054, 0.52, 1.056, 0.5, 0.5346, 0.46, 0.54, 0.5, 0.5, 0.5, 0.5, 0.46, 0.5346, 0.54, 0.52, 0.5693, 0.5, 0.5693, 0.5, 0.54, 0.52, 0.4307, 0.5346, 0.46, 0.5, 0.46, 0.5, 0.4307, 0.54, 0.5, 0.5346, 0.54, 0.5, 0.54, 0.5, 0.5, 1.04, 0.5, 1.056, 0.5, 1.054, 0.48, 0.5, 0.46, 0.5, 0.5, 0.46, 0.5, 0.4654, 0.46, 0.5, 0.54, 0.5, 0.5693, 0.48, 0.5693, 0.4654, 0.54, 0.5, 0.4307, 0.5, 0.46, 0.4654, 0.46, 0.48, 0.4307, 0.5, 0.5, 0.5, 0.54, 0.4654, 0.54, 0.46, 0.5, 1.056, 0.5, 1.04, 0.5, 1.054, 0.48, 1.04, 0.5, 1.054, 0.48, 1.048, 0.4654, 0.4654, 0.46, 0.46, 0.5, 0.4307, 0.5, 0.44, 0.46, 0.4654, 0.54, 0.48, 0.5693, 0.4654, 0.5693, 0.44, 0.54, 0.48, 0.4307, 0.4654, 0.46, 0.44, 0.46, 0.4654, 0.4307, 0.46, 0.5, 0.4654, 0.54, 0.44, 0.54, 0.4307, 0.5, 1.054, 0.48, 1.04, 0.5, 1.048, 0.4654, 1.04, 0.5, 1.048, 0.4654, 1.04, 0.46, 1.054, 0.46, 1.056, 0.5, 1.04, 0.5, 1.04, 0.46, 1.054, 0.54, 1.048, 0.5693, 1.04, 0.5693, 1.04, 0.54, 1.048, 0.4307, 1.054, 0.46, 1.04, 0.46, 1.04, 0.4307, 1.056, 0.5, 1.054, 0.54, 1.04, 0.54, 1.04, 0.5, 1.048, 0.4654, 1.04, 0.5, 1.04, 0.46, 1.04, 0.46, 1.04, 0.5, 1.024, 0.5, 1.026, 0.46, 1.04, 0.54, 1.04, 0.5693, 1.032, 0.5693, 1.026, 0.54, 1.04, 0.4307, 1.04, 0.46, 1.026, 0.46, 1.032, 0.4307, 1.04, 0.5, 1.04, 0.54, 1.026, 0.54, 1.024, 0.5, 1.04, 0.46, 1.04, 0.5, 1.032, 0.4654, 1.04, 0.5, 1.04, 0.46, 1.032, 0.4654, 0.44, 0.54, 0.4654, 0.5693, 0.48, 0.5693, 0.4654, 0.54, 0.4654, 0.4307, 0.44, 0.46, 0.4654, 0.46, 0.48, 0.4307, 0.4307, 0.5, 0.44, 0.54, 0.4654, 0.54, 0.46, 0.5, 1.032, 0.4654, 1.04, 0.5, 1.026, 0.48, 1.04, 0.5, 1.032, 0.4654, 1.026, 0.48, 0.44, 0.46, 0.4307, 0.5, 0.46, 0.5, 0.4654, 0.46, 0.48, 0.4307, 0.4654, 0.46, 0.5, 0.46, 0.5, 0.4307, 0.46, 0.5, 0.4654, 0.54, 0.5, 0.54, 0.5, 0.5, 1.026, 0.48, 1.04, 0.5, 1.024, 0.5, 1.04, 0.5, 1.026, 0.48, 1.024, 0.5, 0.4654, 0.46, 0.46, 0.5, 0.5, 0.5, 0.5, 0.46, 0.4654, 0.54, 0.48, 0.5693, 0.5, 0.5693, 0.5, 0.54, 0.5, 0.4307, 0.5, 0.46, 0.5346, 0.46, 0.52, 0.4307, 0.5, 0.5, 0.5, 0.54, 0.5346, 0.54, 0.54, 0.5, 1.024, 0.5, 1.04, 0.5, 1.026, 0.52, 1.04, 0.5, 1.024, 0.5, 1.026, 0.52, 0.5, 0.46, 0.5, 0.5, 0.54, 0.5, 0.5346, 0.46, 0.5, 0.54, 0.5, 0.5693, 0.52, 0.5693, 0.5346, 0.54, 0.52, 0.4307, 0.5346, 0.46, 0.56, 0.46, 0.5346, 0.4307, 0.54, 0.5, 0.5346, 0.54, 0.56, 0.54, 0.5693, 0.5, 1.026, 0.52, 1.04, 0.5, 1.032, 0.5346, 1.04, 0.5, 1.026, 0.52, 1.032, 0.5346, 0.5346, 0.46, 0.54, 0.5, 0.5693, 0.5, 0.56, 0.46, 0.5346, 0.54, 0.52, 0.5693, 0.5346, 0.5693, 0.56, 0.54, 1.032, 0.4307, 1.026, 0.46, 1.04, 0.46, 1.04, 0.4307, 1.024, 0.5, 1.026, 0.54, 1.04, 0.54, 1.04, 0.5, 1.032, 0.5346, 1.04, 0.5, 1.04, 0.54, 1.04, 0.5, 1.032, 0.5346, 1.04, 0.54, 1.026, 0.46, 1.024, 0.5, 1.04, 0.5, 1.04, 0.46, 1.026, 0.54, 1.032, 0.5693, 1.04, 0.5693, 1.04, 0.54, 1.1, 0.5, 1.094, 0.4939, 1.134, 0.4539, 1.14, 0.46, 1.094, 0.495, 1.094, 0.505, 1.134, 0.505, 1.134, 0.495, 1.094, 0.4939, 1.1, 0.5, 1.14, 0.46, 1.134, 0.4539, 1.1, 0.5, 1.106, 0.5061, 1.146, 0.4661, 1.14, 0.46, 1.106, 0.505, 1.106, 0.495, 1.146, 0.495, 1.146, 0.505, 1.106, 0.5061, 1.1, 0.5, 1.14, 0.46, 1.146, 0.4661, 0.495, 0.5061, 0.505, 0.5061, 0.51, 0.5, 0.505, 0.4939, 0.495, 0.4939, 0.49, 0.5, 0.49, 0.46, 0.495, 0.4539, 0.505, 0.4539, 0.51, 0.46, 0.505, 0.4661, 0.495, 0.4661])
me_banda_platillos.materials.append(mat_banda_platillos_laton)
me_banda_platillos.materials.append(mat_banda_platillos_cuero)
me_banda_platillos.update()

# ---- objects
ob_banda_platillos = bpy.data.objects.new('banda_platillos', me_banda_platillos)

# ---- transforms, parenting, visibility, modifiers, constraints
ob_banda_platillos.location = (0.0, 0.0, 0.0)

# ---- collection membership
scene.collection.objects.link(ob_banda_platillos)

# ---- scene / render settings (as saved in the file)
scene.frame_start = 1; scene.frame_end = 250; scene.frame_set(1)
scene.render.engine = 'BLENDER_EEVEE_NEXT'
scene.render.bake_bias = 0.0
scene.render.bake_samples = 0
scene.render.compositor_device = 'GPU'
scene.eevee.use_volume_custom_range = False
scene.eevee.fast_gi_thickness_near = 0.1
scene.eevee.fast_gi_thickness_far = 0.0
scene.eevee.ray_tracing_options.screen_trace_thickness = 0.1
bpy.context.view_layer.update()

# ---- added for rendering (the .blend has no active camera and no usable light): camera, sun + grey world if the file has none
cam_auto = bpy.data.cameras.new('AutoCamera')
cam_auto.lens = 50.0
cam_auto.sensor_width = 36.0
cam_auto.clip_end = 1000.0
ob_auto_camera = bpy.data.objects.new('AutoCamera', cam_auto)
scene.collection.objects.link(ob_auto_camera)
ob_auto_camera.location = (0.777561, -0.653073, 1.80205)
ob_auto_camera.rotation_euler = (1.09748, -7.21219e-08, 0.694738)
scene.camera = ob_auto_camera
light_auto_sun = bpy.data.lights.new('AutoSun', 'SUN')
light_auto_sun.energy = 3.0
light_auto_sun.angle = 0.0523599
ob_auto_sun = bpy.data.objects.new('AutoSun', light_auto_sun)
scene.collection.objects.link(ob_auto_sun)
ob_auto_sun.rotation_euler = (0.872665, 0.174533, 0.523599)
if scene.world is None:
    world_auto = bpy.data.worlds.new('AutoWorld')
    world_auto.color = (0.3, 0.3, 0.3)
    scene.world = world_auto
bpy.context.view_layer.update()
